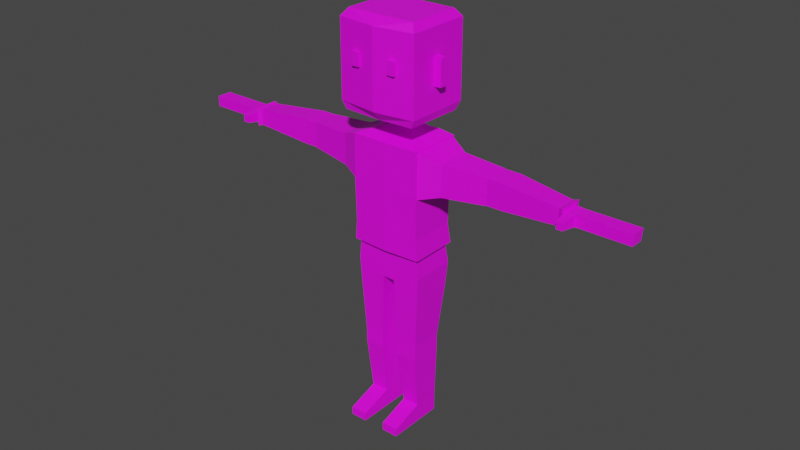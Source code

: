 # Source: w4.blend  (saved by Blender 3.3.6; exported with 4.5.12 LTS)
import bpy
from mathutils import Matrix  # noqa: F401  (used for matrix-valued properties, if any)

bpy.ops.wm.read_factory_settings(use_empty=True)
scene = bpy.context.scene
scene.name = 'Scene'

# ---- collections
col_collection = bpy.data.collections.new('Collection'); scene.collection.children.link(col_collection)
col_character = bpy.data.collections.new('Character'); scene.collection.children.link(col_character)
col_top = bpy.data.collections.new('top'); scene.collection.children.link(col_top)

# ---- images (referenced by path relative to the original .blend; pixels are not part of the script)
import os
ASSET_DIR = os.environ.get("B2B_ASSET_DIR", "")  # directory of the original .blend (textures are referenced by path, not embedded)
HERE = os.path.dirname(os.path.abspath(__file__))  # packed textures are extracted next to this script under _unpacked/

def load_image(name, relpath, width, height, colorspace="sRGB"):
    """Load a texture the original file referenced (path relative to the .blend, or extracted next to this script)."""
    p = next((c for c in (os.path.join(HERE, relpath), os.path.join(ASSET_DIR, relpath)) if relpath and os.path.exists(c)), "")
    if p:
        img = bpy.data.images.load(p, check_existing=True)
        img.name = name
    else:  # same state as the original file: an image datablock whose file is absent (Cycles renders it pink)
        img = bpy.data.images.new(name, width, height)
        img.source = "FILE"
        img.filepath = "//" + (relpath or name)
    img.colorspace_settings.name = colorspace
    return img
img_colorpallet_png = load_image('colorPallet.png', 'colorPallet.png', 1024, 1024, 'sRGB')

# ---- materials (node trees are filled in below, after node groups)
mat_material_001 = bpy.data.materials.new('Material.001')
mat_material_001.use_transparent_shadow = False

# ---- material node trees
mat_material_001.use_nodes = True; mat_material_001.node_tree.nodes.clear()
_N = mat_material_001.node_tree.nodes; _L = mat_material_001.node_tree.links
n0 = _N.new('ShaderNodeBsdfPrincipled'); n0.name = 'Principled BSDF'; n0.location = (10, 300)
n0.distribution = 'GGX'
n0.subsurface_method = 'RANDOM_WALK_SKIN'
n0.inputs[3].default_value = 1.45
n0.inputs[27].default_value = (0.0, 0.0, 0.0, 1.0)
n0.inputs[28].default_value = 1.0
n1 = _N.new('ShaderNodeOutputMaterial'); n1.name = 'Material Output'; n1.location = (300, 300)
n2 = _N.new('ShaderNodeTexImage'); n2.name = 'Image Texture'; n2.location = (-280, 280)
n2.image = img_colorpallet_png
n2.interpolation = 'Closest'
_L.new(n0.outputs[0], n1.inputs[0])
_L.new(n2.outputs[0], n0.inputs[0])
n1.is_active_output = True

# ---- world
world_world = bpy.data.worlds.new('World'); scene.world = world_world
world_world.use_nodes = True; world_world.node_tree.nodes.clear()
_N = world_world.node_tree.nodes; _L = world_world.node_tree.links
n0 = _N.new('ShaderNodeOutputWorld'); n0.name = 'World Output'; n0.location = (300, 300)
n1 = _N.new('ShaderNodeBackground'); n1.name = 'Background'; n1.location = (10, 300)
n1.inputs[0].default_value = (0.05088, 0.05088, 0.05088, 1.0)
_L.new(n1.outputs[0], n0.inputs[0])
n0.is_active_output = True
world_world.color = (0.05088, 0.05088, 0.05088)
world_world.use_sun_shadow = False
world_world.sun_shadow_jitter_overblur = 0.0

# ---- meshes
me_cube_006 = bpy.data.meshes.new('Cube.006')
me_cube_006.from_pydata([(0.03525, -0.1272, 0.8817), (0.1965, -0.1272, 1.641), (0.03525, 0.1272, 0.8817), (0.1965, 0.1272, 1.641), (0.0, 0.1272, 0.8817), (0.0, 0.1272, 1.641), (0.0, -0.1272, 0.8817), (0.0, -0.1272, 1.641), (0.1966, 0.1272, 0.9391), (0.1966, -0.1272, 0.9391), (0.0, -0.1272, 0.9391), (0.0, 0.1272, 0.9391), (0.1867, 0.09704, 1.407), (0.1768, 0.09704, 1.173), (0.1867, -0.1272, 1.407), (0.1768, -0.1272, 1.173), (0.0, -0.1272, 1.407), (0.0, -0.1272, 1.173), (0.0, 0.09704, 1.407), (0.0, 0.09704, 1.173), (0.171, 0.07474, 0.5022), (0.0527, 0.07474, 0.5022), (0.0527, -0.1118, 0.5022), (0.171, -0.1118, 0.5022), (0.171, 0.07474, 0.4594), (0.0527, 0.07474, 0.4594), (0.0527, -0.1118, 0.4594), (0.171, -0.1118, 0.4594), (0.171, 0.07474, 0.4167), (0.0527, 0.07474, 0.4167), (0.0527, -0.1118, 0.4167), (0.171, -0.1118, 0.4167), (0.1599, 0.07579, 0.107), (0.06379, 0.07579, 0.107), (0.06379, -0.07579, 0.107), (0.1599, -0.07579, 0.107), (0.1599, 0.07579, 0.0001798), (0.06379, 0.07579, 0.0001798), (0.06379, -0.07579, 0.0001798), (0.1599, -0.07579, 0.0001798), (0.1599, -0.2574, 0.04598), (0.06379, -0.2574, 0.04598), (0.1599, -0.2574, 0.0001798), (0.06379, -0.2574, 0.0001798), (0.3073, 0.08051, 1.601), (0.3073, -0.08575, 1.601), (0.3073, 0.06079, 1.448), (0.3073, -0.08575, 1.448), (0.5521, 0.08088, 1.583), (0.5521, -0.04718, 1.583), (0.5521, 0.06569, 1.465), (0.5521, -0.04718, 1.465), (0.5921, 0.08088, 1.583), (0.5921, -0.04718, 1.583), (0.5921, 0.06569, 1.465), (0.5921, -0.04718, 1.465), (0.6455, 0.08088, 1.583), (0.6455, -0.04718, 1.583), (0.6455, 0.06569, 1.465), (0.6455, -0.04718, 1.465), (0.9873, 0.03976, 1.557), (0.9873, -0.05146, 1.557), (0.9873, 0.02894, 1.492), (0.9873, -0.05146, 1.492), (1.042, 0.03619, 1.554), (1.042, -0.04828, 1.554), (1.042, 0.02617, 1.494), (1.042, -0.04828, 1.494), (1.16, 0.03619, 1.554), (1.16, -0.04828, 1.554), (1.16, 0.02617, 1.494), (1.16, -0.04828, 1.494), (1.186, 0.03619, 1.554), (1.186, -0.04828, 1.554), (1.186, 0.02617, 1.494), (1.186, -0.04828, 1.494), (1.219, 0.03619, 1.554), (1.219, -0.04828, 1.554), (1.219, 0.02617, 1.494), (1.219, -0.04828, 1.494), (1.338, 0.03619, 1.554), (1.338, -0.04828, 1.554), (1.338, 0.02617, 1.494), (1.338, -0.04828, 1.494), (0.9973, -0.1384, 1.543), (0.9973, -0.1384, 1.505), (1.032, -0.1384, 1.543), (1.032, -0.1384, 1.505), (0.0, 0.08631, 1.684), (0.048, 0.08631, 1.684), (0.048, -0.00334, 1.684), (0.0, -0.00334, 1.684), (0.0, 0.08631, 1.794), (0.048, 0.08631, 1.794), (0.048, -0.00334, 1.794), (0.0, -0.00334, 1.794), (0.0, 0.1487, 1.794), (0.2051, 0.1487, 1.794), (0.2066, -0.197, 1.801), (0.0, -0.1936, 1.794), (0.0, 0.1325, 2.314), (0.1965, 0.1325, 2.314), (0.1965, -0.1774, 2.314), (0.0, -0.1774, 2.314), (0.2276, 0.1618, 2.055), (0.2276, -0.2066, 2.055), (0.0, -0.2357, 2.054), (0.0, 0.1909, 2.054), (0.2276, -0.2066, 1.846), (0.0, -0.2357, 1.846), (0.2276, 0.1618, 1.846), (0.0, 0.1909, 1.846), (0.2276, 0.1618, 2.272), (0.0, 0.1909, 2.272), (0.2276, -0.2066, 2.272), (0.0, -0.2357, 2.272), (0.1306, -0.2211, 2.053), (0.08802, -0.2211, 2.053), (0.1306, -0.2211, 2.126), (0.08802, -0.2211, 2.126), (0.1306, -0.2371, 2.126), (0.1306, -0.2371, 2.053), (0.08802, -0.2371, 2.053), (0.08802, -0.2371, 2.126), (0.2276, -0.01382, 1.98), (0.2276, -0.05434, 1.98), (0.2276, -0.01382, 2.126), (0.2276, -0.05434, 2.126), (0.2689, -0.05434, 2.126), (0.2689, -0.05434, 1.98), (0.2689, -0.01382, 1.98), (0.2689, -0.01382, 2.126), (0.1895, 0.1126, 0.7967), (0.04011, 0.1126, 0.7967), (0.1895, -0.1229, 0.7967), (0.04011, -0.1229, 0.7967), (0.1867, 0.1121, 1.056), (0.1867, -0.1272, 1.056), (0.0, -0.1272, 1.056), (0.0, 0.1121, 1.056)], [], [(18, 5, 3, 12), (3, 1, 45, 44), (4, 2, 0, 6), (14, 1, 7, 16), (1, 3, 89, 90), (0, 9, 10, 6), (133, 132, 20, 21), (4, 11, 8, 2), (137, 15, 17, 138), (15, 14, 16, 17), (136, 13, 15, 137), (13, 12, 14, 15), (139, 19, 13, 136), (19, 18, 12, 13), (22, 21, 25, 26), (132, 134, 23, 20), (134, 135, 22, 23), (135, 133, 21, 22), (27, 26, 30, 31), (23, 22, 26, 27), (21, 20, 24, 25), (20, 23, 27, 24), (28, 31, 35, 32), (25, 24, 28, 29), (24, 27, 31, 28), (26, 25, 29, 30), (33, 32, 36, 37), (30, 29, 33, 34), (31, 30, 34, 35), (29, 28, 32, 33), (37, 36, 39, 38), (32, 35, 39, 36), (34, 33, 37, 38), (39, 35, 40, 42), (40, 41, 43, 42), (38, 39, 42, 43), (34, 38, 43, 41), (35, 34, 41, 40), (47, 46, 50, 51), (1, 14, 47, 45), (12, 3, 44, 46), (14, 12, 46, 47), (50, 48, 52, 54), (46, 44, 48, 50), (45, 47, 51, 49), (44, 45, 49, 48), (53, 55, 59, 57), (49, 51, 55, 53), (48, 49, 53, 52), (51, 50, 54, 55), (59, 58, 62, 63), (52, 53, 57, 56), (55, 54, 58, 59), (54, 52, 56, 58), (63, 67, 87, 85), (58, 56, 60, 62), (57, 59, 63, 61), (56, 57, 61, 60), (65, 67, 71, 69), (60, 61, 65, 64), (63, 62, 66, 67), (62, 60, 64, 66), (69, 71, 75, 73), (64, 65, 69, 68), (67, 66, 70, 71), (66, 64, 68, 70), (75, 74, 78, 79), (68, 69, 73, 72), (71, 70, 74, 75), (70, 68, 72, 74), (77, 79, 83, 81), (74, 72, 76, 78), (73, 75, 79, 77), (72, 73, 77, 76), (82, 80, 81, 83), (76, 77, 81, 80), (79, 78, 82, 83), (78, 76, 80, 82), (84, 85, 87, 86), (67, 65, 86, 87), (61, 63, 85, 84), (65, 61, 84, 86), (90, 89, 93, 94), (3, 5, 88, 89), (7, 1, 90, 91), (94, 93, 97, 98), (91, 90, 94, 95), (89, 88, 92, 93), (114, 112, 101, 102), (95, 94, 98, 99), (93, 92, 96, 97), (101, 100, 103, 102), (115, 114, 102, 103), (112, 113, 100, 101), (110, 111, 107, 104), (109, 108, 105, 106), (108, 110, 104, 105), (98, 97, 110, 108), (99, 98, 108, 109), (97, 96, 111, 110), (104, 107, 113, 112), (106, 105, 114, 115), (105, 104, 112, 114), (117, 119, 118, 116), (122, 121, 120, 123), (117, 116, 121, 122), (116, 118, 120, 121), (118, 119, 123, 120), (119, 117, 122, 123), (125, 127, 126, 124), (129, 130, 131, 128), (124, 126, 131, 130), (127, 125, 129, 128), (126, 127, 128, 131), (125, 124, 130, 129), (0, 2, 133, 135), (9, 0, 135, 134), (8, 9, 134, 132), (2, 8, 132, 133), (11, 139, 136, 8), (8, 136, 137, 9), (9, 137, 138, 10)])
_uv = me_cube_006.uv_layers.new(name='UVMap')
_uv.uv.foreach_set('vector', [0.3236, 0.709, 0.3236, 0.709, 0.3236, 0.709, 0.3236, 0.709, 0.3236, 0.709, 0.3236, 0.709, 0.3236, 0.709, 0.3236, 0.709, 0.3488, 0.901, 0.3488, 0.901, 0.3488, 0.901, 0.3488, 0.901, 0.3236, 0.709, 0.3236, 0.709, 0.3236, 0.709, 0.3236, 0.709, 0.3236, 0.709, 0.3236, 0.709, 0.3236, 0.709, 0.3236, 0.709, 0.3488, 0.901, 0.3488, 0.901, 0.3488, 0.901, 0.3488, 0.901, 0.3236, 0.709, 0.3236, 0.709, 0.3236, 0.709, 0.3236, 0.709, 0.3488, 0.901, 0.3488, 0.901, 0.3488, 0.901, 0.3488, 0.901, 0.3236, 0.709, 0.3236, 0.709, 0.3236, 0.709, 0.3236, 0.709, 0.3236, 0.709, 0.3236, 0.709, 0.3236, 0.709, 0.3236, 0.709, 0.3236, 0.709, 0.3236, 0.709, 0.3236, 0.709, 0.3236, 0.709, 0.3236, 0.709, 0.3236, 0.709, 0.3236, 0.709, 0.3236, 0.709, 0.3236, 0.709, 0.3236, 0.709, 0.3236, 0.709, 0.3236, 0.709, 0.3236, 0.709, 0.3236, 0.709, 0.3236, 0.709, 0.3236, 0.709, 0.3236, 0.709, 0.3236, 0.709, 0.3236, 0.709, 0.3236, 0.709, 0.3236, 0.709, 0.3236, 0.709, 0.3236, 0.709, 0.3236, 0.709, 0.3236, 0.709, 0.3236, 0.709, 0.3236, 0.709, 0.3236, 0.709, 0.3236, 0.709, 0.3236, 0.709, 0.3236, 0.709, 0.3236, 0.709, 0.3236, 0.709, 0.3236, 0.709, 0.3236, 0.709, 0.3236, 0.709, 0.3236, 0.709, 0.3236, 0.709, 0.3236, 0.709, 0.3236, 0.709, 0.3236, 0.709, 0.3236, 0.709, 0.3236, 0.709, 0.3236, 0.709, 0.3236, 0.709, 0.3236, 0.709, 0.3236, 0.709, 0.3236, 0.709, 0.3236, 0.709, 0.3236, 0.709, 0.3236, 0.709, 0.3236, 0.709, 0.3236, 0.709, 0.3236, 0.709, 0.3236, 0.709, 0.3236, 0.709, 0.3236, 0.709, 0.3236, 0.709, 0.3236, 0.709, 0.3236, 0.709, 0.3236, 0.709, 0.3236, 0.709, 0.3236, 0.709, 0.3236, 0.709, 0.3236, 0.709, 0.3236, 0.709, 0.3236, 0.709, 0.3236, 0.709, 0.3236, 0.709, 0.3236, 0.709, 0.3236, 0.709, 0.3236, 0.709, 0.3236, 0.709, 0.3236, 0.709, 0.3236, 0.709, 0.3236, 0.709, 0.3236, 0.709, 0.3236, 0.709, 0.3236, 0.709, 0.3236, 0.709, 0.3236, 0.709, 0.3236, 0.709, 0.3236, 0.709, 0.3236, 0.709, 0.3236, 0.709, 0.3236, 0.709, 0.3236, 0.709, 0.3236, 0.709, 0.3236, 0.709, 0.3236, 0.709, 0.3236, 0.709, 0.3236, 0.709, 0.3236, 0.709, 0.3236, 0.709, 0.3236, 0.709, 0.3236, 0.709, 0.3236, 0.709, 0.3236, 0.709, 0.3236, 0.709, 0.3236, 0.709, 0.3236, 0.709, 0.3236, 0.709, 0.3236, 0.709, 0.3236, 0.709, 0.3236, 0.709, 0.3236, 0.709, 0.3236, 0.709, 0.3236, 0.709, 0.3236, 0.709, 0.3236, 0.709, 0.3236, 0.709, 0.3236, 0.709, 0.3236, 0.709, 0.3236, 0.709, 0.3236, 0.709, 0.3236, 0.709, 0.3236, 0.709, 0.3236, 0.709, 0.3236, 0.709, 0.3236, 0.709, 0.3236, 0.709, 0.3236, 0.709, 0.3236, 0.709, 0.3236, 0.709, 0.3236, 0.709, 0.3236, 0.709, 0.3236, 0.709, 0.3236, 0.709, 0.3236, 0.709, 0.3236, 0.709, 0.3236, 0.709, 0.3236, 0.709, 0.3236, 0.709, 0.3236, 0.709, 0.3236, 0.709, 0.3236, 0.709, 0.3236, 0.709, 0.3236, 0.709, 0.3236, 0.709, 0.3236, 0.709, 0.3236, 0.709, 0.3236, 0.709, 0.3236, 0.709, 0.3236, 0.709, 0.3236, 0.709, 0.3236, 0.709, 0.3236, 0.709, 0.3236, 0.709, 0.3236, 0.709, 0.3236, 0.709, 0.3236, 0.709, 0.3236, 0.709, 0.3236, 0.709, 0.3236, 0.709, 0.3236, 0.709, 0.3236, 0.709, 0.3236, 0.709, 0.3236, 0.709, 0.3236, 0.709, 0.3236, 0.709, 0.3236, 0.709, 0.3236, 0.709, 0.3236, 0.709, 0.3236, 0.709, 0.3236, 0.709, 0.3236, 0.709, 0.3236, 0.709, 0.3236, 0.709, 0.3236, 0.709, 0.3236, 0.709, 0.3236, 0.709, 0.3236, 0.709, 0.3236, 0.709, 0.3236, 0.709, 0.3236, 0.709, 0.3236, 0.709, 0.3236, 0.709, 0.3236, 0.709, 0.3236, 0.709, 0.3236, 0.709, 0.3236, 0.709, 0.3236, 0.709, 0.3236, 0.709, 0.3236, 0.709, 0.3236, 0.709, 0.3236, 0.709, 0.3236, 0.709, 0.3236, 0.709, 0.3236, 0.709, 0.3236, 0.709, 0.3236, 0.709, 0.3236, 0.709, 0.3236, 0.709, 0.3236, 0.709, 0.3236, 0.709, 0.3236, 0.709, 0.3236, 0.709, 0.3236, 0.709, 0.3236, 0.709, 0.3236, 0.709, 0.3236, 0.709, 0.3236, 0.709, 0.3236, 0.709, 0.3236, 0.709, 0.3236, 0.709, 0.3236, 0.709, 0.3236, 0.709, 0.3236, 0.709, 0.3236, 0.709, 0.3236, 0.709, 0.3236, 0.709, 0.3236, 0.709, 0.3236, 0.709, 0.3236, 0.709, 0.3236, 0.709, 0.3236, 0.709, 0.3236, 0.709, 0.3236, 0.709, 0.3236, 0.709, 0.3236, 0.709, 0.3236, 0.709, 0.3236, 0.709, 0.3236, 0.709, 0.3236, 0.709, 0.3236, 0.709, 0.3236, 0.709, 0.3236, 0.709, 0.3236, 0.709, 0.3236, 0.709, 0.3236, 0.709, 0.3236, 0.709, 0.3236, 0.709, 0.3236, 0.709, 0.3236, 0.709, 0.3236, 0.709, 0.3236, 0.709, 0.3236, 0.709, 0.3236, 0.709, 0.3236, 0.709, 0.3236, 0.709, 0.3236, 0.709, 0.3236, 0.709, 0.3236, 0.709, 0.3236, 0.709, 0.3236, 0.709, 0.3236, 0.709, 0.3236, 0.709, 0.3236, 0.709, 0.3236, 0.709, 0.3236, 0.709, 0.3236, 0.709, 0.3236, 0.709, 0.3236, 0.709, 0.3236, 0.709, 0.3236, 0.709, 0.3236, 0.709, 0.3236, 0.709, 0.3236, 0.709, 0.3236, 0.709, 0.3236, 0.709, 0.3236, 0.709, 0.3236, 0.709, 0.3236, 0.709, 0.3236, 0.709, 0.3236, 0.709, 0.3236, 0.709, 0.3236, 0.709, 0.3236, 0.709, 0.3236, 0.709, 0.3236, 0.709, 0.3236, 0.709, 0.3236, 0.709, 0.3236, 0.709, 0.3236, 0.709, 0.3236, 0.709, 0.3236, 0.709, 0.3236, 0.709, 0.3236, 0.709, 0.3236, 0.709, 0.3236, 0.709, 0.3236, 0.709, 0.3236, 0.709, 0.3236, 0.709, 0.3236, 0.709, 0.3236, 0.709, 0.3236, 0.709, 0.3236, 0.709, 0.3236, 0.709, 0.3236, 0.709, 0.3236, 0.709, 0.3236, 0.709, 0.3236, 0.709, 0.3236, 0.709, 0.3236, 0.709, 0.3236, 0.709, 0.3236, 0.709, 0.3236, 0.709, 0.3236, 0.709, 0.3236, 0.709, 0.3236, 0.709, 0.3236, 0.709, 0.3236, 0.709, 0.3236, 0.709, 0.3236, 0.709, 0.3236, 0.709, 0.3236, 0.709, 0.3236, 0.709, 0.3236, 0.709, 0.3236, 0.709, 0.3236, 0.709, 0.3236, 0.709, 0.3236, 0.709, 0.3236, 0.709, 0.3236, 0.709, 0.3236, 0.709, 0.3236, 0.709, 0.3236, 0.709, 0.3236, 0.709, 0.3236, 0.709, 0.3236, 0.709, 0.3236, 0.709, 0.3236, 0.709, 0.3236, 0.709, 0.3236, 0.709, 0.3236, 0.709, 0.3236, 0.709, 0.3236, 0.709, 0.3236, 0.709, 0.3236, 0.709, 0.3236, 0.709, 0.3236, 0.709, 0.3236, 0.709, 0.3236, 0.709, 0.3236, 0.709, 0.3236, 0.709, 0.3236, 0.709, 0.3236, 0.709, 0.3236, 0.709, 0.3236, 0.709, 0.3236, 0.709, 0.3236, 0.709, 0.3236, 0.709, 0.3236, 0.709, 0.3236, 0.709, 0.3236, 0.709, 0.3236, 0.709, 0.3236, 0.709, 0.3236, 0.709, 0.3236, 0.709, 0.3236, 0.709, 0.3236, 0.709, 0.3236, 0.709, 0.3236, 0.709, 0.3236, 0.709, 0.3236, 0.709, 0.3236, 0.709, 0.3236, 0.709, 0.3236, 0.709, 0.3236, 0.709, 0.3236, 0.709, 0.3236, 0.709, 0.3236, 0.709, 0.3236, 0.709, 0.3236, 0.709, 0.3236, 0.709, 0.3236, 0.709, 0.3236, 0.709, 0.3236, 0.709, 0.3236, 0.709, 0.3236, 0.709, 0.3236, 0.709, 0.3236, 0.709, 0.3467, 0.161, 0.3467, 0.161, 0.3467, 0.161, 0.3467, 0.161, 0.3467, 0.161, 0.3467, 0.161, 0.3467, 0.161, 0.3467, 0.161, 0.3467, 0.161, 0.3467, 0.161, 0.3467, 0.161, 0.3467, 0.161, 0.3467, 0.161, 0.3467, 0.161, 0.3467, 0.161, 0.3467, 0.161, 0.3467, 0.161, 0.3467, 0.161, 0.3467, 0.161, 0.3467, 0.161, 0.3467, 0.161, 0.3467, 0.161, 0.3467, 0.161, 0.3467, 0.161, 0.3236, 0.709, 0.3236, 0.709, 0.3236, 0.709, 0.3236, 0.709, 0.3236, 0.709, 0.3236, 0.709, 0.3236, 0.709, 0.3236, 0.709, 0.3236, 0.709, 0.3236, 0.709, 0.3236, 0.709, 0.3236, 0.709, 0.3236, 0.709, 0.3236, 0.709, 0.3236, 0.709, 0.3236, 0.709, 0.3236, 0.709, 0.3236, 0.709, 0.3236, 0.709, 0.3236, 0.709, 0.3236, 0.709, 0.3236, 0.709, 0.3236, 0.709, 0.3236, 0.709, 0.3488, 0.901, 0.3488, 0.901, 0.3488, 0.901, 0.3488, 0.901, 0.3488, 0.901, 0.3488, 0.901, 0.3488, 0.901, 0.3488, 0.901, 0.3488, 0.901, 0.3488, 0.901, 0.3488, 0.901, 0.3488, 0.901, 0.3488, 0.901, 0.3488, 0.901, 0.3488, 0.901, 0.3488, 0.901, 0.3488, 0.901, 0.3488, 0.901, 0.3488, 0.901, 0.3488, 0.901, 0.3488, 0.901, 0.3488, 0.901, 0.3488, 0.901, 0.3488, 0.901, 0.3488, 0.901, 0.3488, 0.901, 0.3488, 0.901, 0.3488, 0.901])
me_cube_006.materials.append(mat_material_001)
me_cube_006.update()
me_cube_010 = bpy.data.meshes.new('Cube.010')
me_cube_010.from_pydata([(0.2009, -0.1389, 1.652), (0.2015, 0.1395, 1.651), (0.0, 0.1427, 1.646), (0.0, -0.1405, 1.651), (0.1942, 0.1105, 1.402), (0.1883, 0.1085, 1.174), (0.1943, -0.141, 1.403), (0.1881, -0.139, 1.173), (0.0, -0.1435, 1.407), (0.0, -0.1435, 1.173), (0.0, 0.1133, 1.406), (0.0, 0.1133, 1.174), (0.3123, 0.09206, 1.611), (0.3128, -0.09672, 1.611), (0.3115, 0.07098, 1.436), (0.3126, -0.09668, 1.437), (0.5524, 0.09324, 1.594), (0.5534, -0.05846, 1.595), (0.5524, 0.07659, 1.453), (0.5534, -0.05846, 1.454), (0.5921, 0.0931, 1.594), (0.5921, -0.05868, 1.595), (0.5921, 0.07643, 1.453), (0.5921, -0.05868, 1.454), (0.6466, 0.09315, 1.594), (0.6459, -0.05852, 1.595), (0.6465, 0.07644, 1.453), (0.6459, -0.05852, 1.454), (0.9898, 0.06406, 1.576), (0.9878, -0.07426, 1.577), (0.9894, 0.04907, 1.47), (0.9878, -0.07426, 1.472), (0.0, 0.09806, 1.695), (0.04995, 0.09403, 1.698), (0.05021, -0.006154, 1.7), (0.0, -0.008642, 1.699), (0.1979, 0.1237, 1.059), (0.1985, -0.1384, 1.057), (0.0, -0.1435, 1.056), (0.0, 0.1283, 1.058), (0.9646, 0.04202, 1.477), (0.9633, -0.06294, 1.479), (0.9649, 0.0548, 1.569), (0.9633, -0.06294, 1.57)], [], [(10, 2, 1, 4), (1, 0, 13, 12), (6, 0, 3, 8), (0, 1, 33, 34), (37, 7, 9, 38), (7, 6, 8, 9), (36, 5, 7, 37), (5, 4, 6, 7), (39, 11, 5, 36), (11, 10, 4, 5), (15, 14, 18, 19), (0, 6, 15, 13), (4, 1, 12, 14), (6, 4, 14, 15), (18, 16, 20, 22), (14, 12, 16, 18), (13, 15, 19, 17), (12, 13, 17, 16), (21, 23, 27, 25), (17, 19, 23, 21), (16, 17, 21, 20), (19, 18, 22, 23), (41, 40, 30, 31), (20, 21, 25, 24), (23, 22, 26, 27), (22, 20, 24, 26), (40, 42, 28, 30), (43, 41, 31, 29), (42, 43, 29, 28), (1, 2, 32, 33), (3, 0, 34, 35), (39, 36, 37, 38), (29, 31, 30, 28), (24, 25, 43, 42), (25, 27, 41, 43), (26, 24, 42, 40), (27, 26, 40, 41), (32, 35, 34, 33)])
_uv = me_cube_010.uv_layers.new(name='UVMap')
_uv.uv.foreach_set('vector', [0.4669, 0.1503, 0.4669, 0.1503, 0.4669, 0.1503, 0.4669, 0.1503, 0.4669, 0.1503, 0.4669, 0.1503, 0.4669, 0.1503, 0.4669, 0.1503, 0.4669, 0.1503, 0.4669, 0.1503, 0.4669, 0.1503, 0.4669, 0.1503, 0.4669, 0.1503, 0.4669, 0.1503, 0.4669, 0.1503, 0.4669, 0.1503, 0.4669, 0.1503, 0.4669, 0.1503, 0.4669, 0.1503, 0.4669, 0.1503, 0.4669, 0.1503, 0.4669, 0.1503, 0.4669, 0.1503, 0.4669, 0.1503, 0.4669, 0.1503, 0.4669, 0.1503, 0.4669, 0.1503, 0.4669, 0.1503, 0.4669, 0.1503, 0.4669, 0.1503, 0.4669, 0.1503, 0.4669, 0.1503, 0.4669, 0.1503, 0.4669, 0.1503, 0.4669, 0.1503, 0.4669, 0.1503, 0.4669, 0.1503, 0.4669, 0.1503, 0.4669, 0.1503, 0.4669, 0.1503, 0.4669, 0.1503, 0.4669, 0.1503, 0.4669, 0.1503, 0.4669, 0.1503, 0.4669, 0.1503, 0.4669, 0.1503, 0.4669, 0.1503, 0.4669, 0.1503, 0.4669, 0.1503, 0.4669, 0.1503, 0.4669, 0.1503, 0.4669, 0.1503, 0.4669, 0.1503, 0.4669, 0.1503, 0.4669, 0.1503, 0.4669, 0.1503, 0.4669, 0.1503, 0.4669, 0.1503, 0.4669, 0.1503, 0.4669, 0.1503, 0.4669, 0.1503, 0.4669, 0.1503, 0.4669, 0.1503, 0.4669, 0.1503, 0.4669, 0.1503, 0.4669, 0.1503, 0.4669, 0.1503, 0.4669, 0.1503, 0.4669, 0.1503, 0.4669, 0.1503, 0.4669, 0.1503, 0.4669, 0.1503, 0.4669, 0.1503, 0.4669, 0.1503, 0.4669, 0.1503, 0.4669, 0.1503, 0.4669, 0.1503, 0.4669, 0.1503, 0.4669, 0.1503, 0.4669, 0.1503, 0.4669, 0.1503, 0.4669, 0.1503, 0.4669, 0.1503, 0.4669, 0.1503, 0.4669, 0.1503, 0.4669, 0.1503, 0.4669, 0.1503, 0.4669, 0.1503, 0.4669, 0.1503, 0.4669, 0.1503, 0.4669, 0.1503, 0.4669, 0.1503, 0.4669, 0.1503, 0.4669, 0.1503, 0.4669, 0.1503, 0.4669, 0.1503, 0.4669, 0.1503, 0.4669, 0.1503, 0.4669, 0.1503, 0.4669, 0.1503, 0.4669, 0.1503, 0.4669, 0.1503, 0.4669, 0.1503, 0.4669, 0.1503, 0.4669, 0.1503, 0.4669, 0.1503, 0.4669, 0.1503, 0.4669, 0.1503, 0.4669, 0.1503, 0.4669, 0.1503, 0.4669, 0.1503, 0.4669, 0.1503, 0.4669, 0.1503, 0.4669, 0.1503, 0.4669, 0.1503, 0.4669, 0.1503, 0.4669, 0.1503, 0.4669, 0.1503, 0.4669, 0.1503, 0.4669, 0.1503, 0.4669, 0.1503, 0.4669, 0.1503, 0.4669, 0.1503, 0.4669, 0.1503, 0.4669, 0.1503, 0.4669, 0.1503, 0.4669, 0.1503, 0.4669, 0.1503, 0.4669, 0.1503, 0.4669, 0.1503, 0.4669, 0.1503, 0.4669, 0.1503, 0.4669, 0.1503, 0.4669, 0.1503, 0.4669, 0.1503, 0.4669, 0.1503, 0.4669, 0.1503, 0.4669, 0.1503, 0.4669, 0.1503, 0.4669, 0.1503, 0.4669, 0.1503, 0.4669, 0.1503, 0.4669, 0.1503, 0.4669, 0.1503, 0.4669, 0.1503, 0.4669, 0.1503, 0.4669, 0.1503, 0.4669, 0.1503, 0.4669, 0.1503, 0.4669, 0.1503, 0.4669, 0.1503, 0.4669, 0.1503])
me_cube_010.materials.append(mat_material_001)
me_cube_010.update()
me_cube_011 = bpy.data.meshes.new('Cube.011')
me_cube_011.from_pydata([(0.2016, -0.1409, 1.654), (0.2024, 0.1417, 1.652), (0.0, 0.1454, 1.647), (0.0, -0.1428, 1.652), (0.1955, 0.1129, 1.401), (0.1903, 0.1106, 1.174), (0.1957, -0.1435, 1.402), (0.1901, -0.1411, 1.173), (0.0, -0.1464, 1.407), (0.0, -0.1464, 1.173), (0.0, 0.1162, 1.406), (0.0, 0.1162, 1.174), (0.3131, 0.09412, 1.613), (0.3138, -0.09867, 1.613), (0.3122, 0.0728, 1.434), (0.3135, -0.09864, 1.435), (0.5529, 0.0956, 1.595), (0.5551, -0.06015, 1.597), (0.5528, 0.07872, 1.451), (0.5551, -0.06015, 1.452), (0.0, 0.1002, 1.697), (0.0503, 0.0954, 1.701), (0.05061, -0.006656, 1.703), (0.0, -0.009588, 1.702), (0.1999, 0.1257, 1.059), (0.2006, -0.1404, 1.057), (0.0, -0.1464, 1.056), (0.0, 0.1312, 1.059)], [], [(10, 2, 1, 4), (1, 0, 13, 12), (6, 0, 3, 8), (0, 1, 21, 22), (25, 7, 9, 26), (7, 6, 8, 9), (24, 5, 7, 25), (5, 4, 6, 7), (27, 11, 5, 24), (11, 10, 4, 5), (15, 14, 18, 19), (0, 6, 15, 13), (4, 1, 12, 14), (6, 4, 14, 15), (14, 12, 16, 18), (13, 15, 19, 17), (12, 13, 17, 16), (1, 2, 20, 21), (3, 0, 22, 23), (17, 19, 18, 16), (27, 24, 25, 26)])
_uv = me_cube_011.uv_layers.new(name='UVMap')
_uv.uv.foreach_set('vector', [0.03028, 0.9566, 0.03028, 0.9566, 0.03028, 0.9566, 0.03028, 0.9566, 0.03028, 0.9566, 0.03028, 0.9566, 0.03028, 0.9566, 0.03028, 0.9566, 0.03028, 0.9566, 0.03028, 0.9566, 0.03028, 0.9566, 0.03028, 0.9566, 0.03028, 0.9566, 0.03028, 0.9566, 0.03028, 0.9566, 0.03028, 0.9566, 0.03028, 0.9566, 0.03028, 0.9566, 0.03028, 0.9566, 0.03028, 0.9566, 0.03028, 0.9566, 0.03028, 0.9566, 0.03028, 0.9566, 0.03028, 0.9566, 0.03028, 0.9566, 0.03028, 0.9566, 0.03028, 0.9566, 0.03028, 0.9566, 0.03028, 0.9566, 0.03028, 0.9566, 0.03028, 0.9566, 0.03028, 0.9566, 0.03028, 0.9566, 0.03028, 0.9566, 0.03028, 0.9566, 0.03028, 0.9566, 0.03028, 0.9566, 0.03028, 0.9566, 0.03028, 0.9566, 0.03028, 0.9566, 0.03028, 0.9566, 0.03028, 0.9566, 0.03028, 0.9566, 0.03028, 0.9566, 0.03028, 0.9566, 0.03028, 0.9566, 0.03028, 0.9566, 0.03028, 0.9566, 0.03028, 0.9566, 0.03028, 0.9566, 0.03028, 0.9566, 0.03028, 0.9566, 0.03028, 0.9566, 0.03028, 0.9566, 0.03028, 0.9566, 0.03028, 0.9566, 0.03028, 0.9566, 0.03028, 0.9566, 0.03028, 0.9566, 0.03028, 0.9566, 0.03028, 0.9566, 0.03028, 0.9566, 0.03028, 0.9566, 0.03028, 0.9566, 0.03028, 0.9566, 0.03028, 0.9566, 0.03028, 0.9566, 0.03028, 0.9566, 0.03028, 0.9566, 0.03028, 0.9566, 0.03028, 0.9566, 0.03028, 0.9566, 0.03028, 0.9566, 0.03028, 0.9566, 0.03028, 0.9566, 0.03028, 0.9566, 0.03028, 0.9566, 0.03028, 0.9566, 0.03028, 0.9566, 0.03028, 0.9566, 0.03028, 0.9566, 0.03028, 0.9566, 0.03028, 0.9566, 0.03028, 0.9566])
me_cube_011.materials.append(mat_material_001)
me_cube_011.update()
me_cube_012 = bpy.data.meshes.new('Cube.012')
me_cube_012.from_pydata([(0.1995, -0.1485, 1.66), (0.2011, 0.1497, 1.658), (0.0, 0.1542, 1.65), (0.0, -0.1504, 1.658), (0.1994, 0.1223, 1.405), (0.1968, 0.1171, 1.175), (0.1993, -0.1526, 1.407), (0.1964, -0.1477, 1.174), (0.0, -0.1556, 1.407), (0.0, -0.1556, 1.173), (0.0, 0.1254, 1.405), (0.0, 0.1254, 1.175), (0.1271, 0.1241, 1.657), (0.1265, -0.07899, 1.659), (0.0, 0.1299, 1.651), (0.0, -0.08209, 1.658), (0.2063, 0.1322, 1.06), (0.2072, -0.1467, 1.058), (0.0, -0.1556, 1.056), (0.0, 0.1403, 1.06), (0.0, -0.08147, 1.684), (0.1263, 0.1248, 1.683), (0.1257, -0.07837, 1.686), (0.0, 0.1305, 1.677)], [], [(10, 2, 1, 4), (6, 0, 3, 8), (21, 23, 14, 12), (17, 7, 9, 18), (7, 6, 8, 9), (16, 5, 7, 17), (5, 4, 6, 7), (19, 11, 5, 16), (11, 10, 4, 5), (20, 22, 13, 15), (15, 13, 12, 14), (0, 6, 4, 1), (19, 16, 17, 18), (22, 21, 12, 13), (3, 0, 22, 20), (1, 2, 23, 21), (0, 1, 21, 22)])
_uv = me_cube_012.uv_layers.new(name='UVMap')
_uv.uv.foreach_set('vector', [0.04694, 0.8487, 0.04694, 0.8487, 0.04694, 0.8487, 0.04694, 0.8487, 0.04694, 0.8487, 0.04694, 0.8487, 0.04694, 0.8487, 0.04694, 0.8487, 0.04694, 0.8487, 0.04694, 0.8487, 0.04694, 0.8487, 0.04694, 0.8487, 0.04694, 0.8487, 0.04694, 0.8487, 0.04694, 0.8487, 0.04694, 0.8487, 0.04694, 0.8487, 0.04694, 0.8487, 0.04694, 0.8487, 0.04694, 0.8487, 0.04694, 0.8487, 0.04694, 0.8487, 0.04694, 0.8487, 0.04694, 0.8487, 0.04694, 0.8487, 0.04694, 0.8487, 0.04694, 0.8487, 0.04694, 0.8487, 0.04694, 0.8487, 0.04694, 0.8487, 0.04694, 0.8487, 0.04694, 0.8487, 0.04694, 0.8487, 0.04694, 0.8487, 0.04694, 0.8487, 0.04694, 0.8487, 0.04694, 0.8487, 0.04694, 0.8487, 0.04694, 0.8487, 0.04694, 0.8487, 0.04694, 0.8487, 0.04694, 0.8487, 0.04694, 0.8487, 0.04694, 0.8487, 0.04694, 0.8487, 0.04694, 0.8487, 0.04694, 0.8487, 0.04694, 0.8487, 0.04694, 0.8487, 0.04694, 0.8487, 0.04694, 0.8487, 0.04694, 0.8487, 0.04694, 0.8487, 0.04694, 0.8487, 0.04694, 0.8487, 0.04694, 0.8487, 0.04694, 0.8487, 0.04694, 0.8487, 0.04694, 0.8487, 0.04694, 0.8487, 0.04694, 0.8487, 0.04694, 0.8487, 0.04694, 0.8487, 0.04694, 0.8487, 0.04694, 0.8487, 0.04694, 0.8487, 0.04694, 0.8487, 0.04694, 0.8487])
me_cube_012.materials.append(mat_material_001)
me_cube_012.update()
arm_armature_001 = bpy.data.armatures.new('Armature.001')  # bones are not reproduced

# ---- objects
ob_b_tank = bpy.data.objects.new('B-tank', me_cube_006)
ob_armature = bpy.data.objects.new('Armature', arm_armature_001)
ob_bl = bpy.data.objects.new('BL', me_cube_010)
ob_ws_001 = bpy.data.objects.new('WS.001', me_cube_011)
ob_ws_002 = bpy.data.objects.new('WS.002', me_cube_012)

# ---- transforms, parenting, visibility, modifiers, constraints
ob_b_tank.parent = ob_armature
ob_b_tank.location = (0.0, 0.0, 0.0)
_vg = ob_b_tank.vertex_groups.new(name='root')
for _i, _w in zip([0, 2, 4, 6, 9, 10, 11, 12, 13, 14, 15, 17, 19, 133, 135, 136, 137, 138, 139], [0.1362, 0.126, 0.1862, 0.2361, 0.004799, 0.3302, 0.1599, 0.0194, 0.5221, 0.03338, 0.3698, 0.1767, 0.138, 0.01013, 0.009962, 0.1441, 0.131, 0.5511, 0.562]): _vg.add([_i], _w, 'REPLACE')
_vg = ob_b_tank.vertex_groups.new(name='spine')
for _i, _w in zip([5, 7, 10, 11, 12, 13, 14, 15, 16, 17, 18, 19, 88, 136, 137, 138, 139], [0.09558, 0.1045, 0.02387, 0.02087, 0.09019, 0.1642, 0.1515, 0.3993, 0.7576, 0.7148, 0.8315, 0.7804, 0.00641, 0.04321, 0.09832, 0.1909, 0.1753]): _vg.add([_i], _w, 'REPLACE')
_vg = ob_b_tank.vertex_groups.new(name='spine.001')
for _i, _w in zip([1, 3, 5, 7, 16, 18, 88, 89, 92], [0.05067, 0.02391, 0.5357, 0.5938, 0.06037, 0.02394, 0.2971, 0.1267, 0.04103]): _vg.add([_i], _w, 'REPLACE')
_vg = ob_b_tank.vertex_groups.new(name='neck')
for _i, _w in zip([7, 90, 91], [0.0711, 0.07598, 0.9968]): _vg.add([_i], _w, 'REPLACE')
_vg = ob_b_tank.vertex_groups.new(name='Head')
for _i, _w in zip([5, 88, 89, 92, 93, 94, 95, 96, 97, 98, 99, 100, 101, 102, 103, 104, 105, 106, 107, 108, 109, 110, 111, 112, 113, 114, 115, 116, 117, 118, 119, 120, 121, 122, 123, 124, 125, 126, 127, 128, 129, 130, 131], [0.0002161, 0.06034, 0.06007, 0.8259, 0.8756, 0.9649, 0.9996, 0.916, 0.9608, 0.9884, 0.9963, 0.9988, 0.9984, 0.9991, 0.9994, 0.9934, 0.9973, 0.9986, 0.9898, 0.9914, 0.9969, 0.9746, 0.9547, 0.9979, 0.9975, 0.999, 0.9993, 1.0, 1.0, 1.0, 1.0, 1.0, 1.0, 1.0, 1.0, 1.0, 1.0, 1.0, 1.0, 1.0, 1.0, 1.0, 1.0]): _vg.add([_i], _w, 'REPLACE')
_vg = ob_b_tank.vertex_groups.new(name='shoulder.L')
for _i, _w in zip([1, 3, 5, 7, 12, 13, 14, 15, 16, 18, 44, 45, 46, 47, 88, 89, 90, 92, 93, 94, 96, 97, 111], [0.7139, 0.7423, 0.2525, 0.1908, 0.4018, 0.05406, 0.5661, 0.05491, 0.1056, 0.0583, 0.1121, 0.03343, 0.06163, 0.02238, 0.4496, 0.6974, 0.8665, 0.09707, 0.0848, 0.007975, 0.05263, 0.004117, 0.007217]): _vg.add([_i], _w, 'REPLACE')
_vg = ob_b_tank.vertex_groups.new(name='arm.L')
for _i, _w in zip([1, 3, 12, 13, 14, 18, 44, 45, 46, 47, 48, 50], [0.1046, 0.1709, 0.4365, 0.05343, 0.1223, 0.04421, 0.767, 0.4821, 0.8081, 0.4867, 0.01953, 0.0219]): _vg.add([_i], _w, 'REPLACE')
_vg = ob_b_tank.vertex_groups.new(name='arm.L.001')
for _i, _w in zip([1, 14, 44, 45, 46, 47, 48, 49, 50, 51, 52, 53, 54, 55, 56, 57, 58, 59], [0.09601, 0.08581, 0.1059, 0.47, 0.1078, 0.4624, 0.8975, 0.9314, 0.9011, 0.9191, 0.7227, 0.7456, 0.7287, 0.7279, 0.1151, 0.1049, 0.1109, 0.1149]): _vg.add([_i], _w, 'REPLACE')
_vg = ob_b_tank.vertex_groups.new(name='hand.L')
for _i, _w in zip([48, 49, 50, 51, 52, 53, 54, 55, 56, 57, 58, 59], [0.06107, 0.03873, 0.05787, 0.05346, 0.2568, 0.2402, 0.2514, 0.2553, 0.864, 0.8734, 0.8683, 0.8607]): _vg.add([_i], _w, 'REPLACE')
_vg = ob_b_tank.vertex_groups.new(name='finger.L')
for _i, _w in zip([60, 61, 62, 63, 64, 65, 66, 67, 68, 69, 70, 71, 72, 73, 74, 75, 76, 77, 78, 79], [0.925, 0.02714, 0.9173, 0.06385, 0.9277, 0.08951, 0.9177, 0.1039, 0.8443, 0.7534, 0.8405, 0.7374, 0.2659, 0.2936, 0.2679, 0.3042, 0.03344, 0.06294, 0.03637, 0.07009]): _vg.add([_i], _w, 'REPLACE')
_vg = ob_b_tank.vertex_groups.new(name='finger.L.001')
for _i, _w in zip([68, 69, 70, 71, 72, 73, 74, 75, 76, 77, 78, 79, 80, 81, 82, 83], [0.1493, 0.1902, 0.1518, 0.2024, 0.7313, 0.6852, 0.7286, 0.6722, 0.9576, 0.9327, 0.956, 0.9248, 0.9972, 0.9937, 0.997, 0.9934]): _vg.add([_i], _w, 'REPLACE')
_vg = ob_b_tank.vertex_groups.new(name='thumb.L')
for _i, _w in zip([60, 61, 62, 63, 64, 65, 66, 67, 69, 71, 84, 85, 86, 87], [0.06492, 0.9564, 0.07279, 0.9287, 0.06531, 0.9027, 0.07508, 0.8874, 0.05635, 0.0601, 0.9974, 0.9953, 0.9974, 0.9946]): _vg.add([_i], _w, 'REPLACE')
_vg = ob_b_tank.vertex_groups.new(name='shoulder.R')
for _i, _w in zip([5, 88, 89], [0.06305, 0.1567, 0.06373]): _vg.add([_i], _w, 'REPLACE')
_vg = ob_b_tank.vertex_groups.new(name='arm.R')
_vg = ob_b_tank.vertex_groups.new(name='arm.R.001')
_vg = ob_b_tank.vertex_groups.new(name='hand.R')
_vg = ob_b_tank.vertex_groups.new(name='finger.R')
_vg = ob_b_tank.vertex_groups.new(name='finger.R.001')
_vg = ob_b_tank.vertex_groups.new(name='thumb.R')
_vg = ob_b_tank.vertex_groups.new(name='pelvic.L')
for _i, _w in zip([0, 2, 4, 6, 8, 9, 10, 11, 13, 15, 17, 19, 132, 133, 134, 135, 136, 137, 138, 139], [0.4581, 0.4576, 0.4255, 0.4013, 0.4439, 0.4394, 0.3212, 0.4098, 0.09877, 0.07343, 0.02275, 0.008909, 0.07224, 0.1134, 0.05786, 0.1012, 0.3847, 0.3669, 0.1243, 0.1286]): _vg.add([_i], _w, 'REPLACE')
_vg = ob_b_tank.vertex_groups.new(name='thigh.L')
for _i, _w in zip([0, 2, 4, 6, 8, 9, 10, 11, 13, 15, 20, 21, 22, 23, 24, 25, 26, 27, 28, 29, 30, 31, 132, 133, 134, 135, 136, 137, 138, 139], [0.3352, 0.309, 0.2312, 0.276, 0.5122, 0.5096, 0.09017, 0.1156, 0.09917, 0.07392, 0.794, 0.7819, 0.871, 0.9029, 0.3878, 0.3947, 0.4985, 0.5, 0.1269, 0.1397, 0.1303, 0.1046, 0.9014, 0.8194, 0.9259, 0.8451, 0.3935, 0.3777, 0.0632, 0.06253]): _vg.add([_i], _w, 'REPLACE')
_vg = ob_b_tank.vertex_groups.new(name='leg.L')
for _i, _w in zip([20, 21, 22, 23, 24, 25, 26, 27, 28, 29, 30, 31, 33, 34, 36, 37], [0.1927, 0.2013, 0.1204, 0.09321, 0.5873, 0.583, 0.4894, 0.4926, 0.8252, 0.8242, 0.8359, 0.8689, 0.4485, 0.0332, 0.009827, 0.1062]): _vg.add([_i], _w, 'REPLACE')
_vg = ob_b_tank.vertex_groups.new(name='foot.L')
for _i, _w in zip([29, 30, 32, 33, 34, 35, 36, 37, 38, 39, 40, 41, 42, 43], [0.003456, 0.01524, 0.009506, 0.495, 0.9504, 0.9715, 0.7425, 0.8235, 0.9804, 0.9839, 0.9988, 0.9961, 0.9992, 0.9983]): _vg.add([_i], _w, 'REPLACE')
_vg = ob_b_tank.vertex_groups.new(name='target.L')
for _i, _w in zip([28, 32, 33, 36, 37], [0.02069, 0.9573, 0.05489, 0.2274, 0.06983]): _vg.add([_i], _w, 'REPLACE')
_vg = ob_b_tank.vertex_groups.new(name='pole.L')
_vg = ob_b_tank.vertex_groups.new(name='pelvic.R')
for _i, _w in zip([0, 2, 4, 6, 10, 11, 138, 139], [0.05636, 0.09012, 0.1352, 0.07071, 0.2187, 0.2762, 0.05923, 0.06356]): _vg.add([_i], _w, 'REPLACE')
_vg = ob_b_tank.vertex_groups.new(name='thigh.R')
_vg = ob_b_tank.vertex_groups.new(name='leg.R')
_vg = ob_b_tank.vertex_groups.new(name='foot.R')
_vg = ob_b_tank.vertex_groups.new(name='target.R')
_vg = ob_b_tank.vertex_groups.new(name='pole.R')
_m = ob_b_tank.modifiers.new('Mirror', 'MIRROR')
_m.use_clip = True
_m = ob_b_tank.modifiers.new('Armature', 'ARMATURE')
_m.object = ob_armature
ob_armature.location = (0.0, 0.0, 0.0)
ob_armature.show_in_front = True
ob_bl.parent = ob_armature
ob_bl.location = (0.0, 0.0, 0.0)
_vg = ob_bl.vertex_groups.new(name='root')
for _i, _w in zip([4, 5, 6, 7, 9, 11, 36, 37, 38, 39], [0.0194, 0.5221, 0.03338, 0.3698, 0.1767, 0.138, 0.1441, 0.131, 0.5511, 0.562]): _vg.add([_i], _w, 'REPLACE')
_vg = ob_bl.vertex_groups.new(name='spine')
for _i, _w in zip([2, 3, 4, 5, 6, 7, 8, 9, 10, 11, 32, 36, 37, 38, 39], [0.09558, 0.1045, 0.09019, 0.1642, 0.1515, 0.3993, 0.7576, 0.7148, 0.8315, 0.7804, 0.00641, 0.04321, 0.09832, 0.1909, 0.1753]): _vg.add([_i], _w, 'REPLACE')
_vg = ob_bl.vertex_groups.new(name='spine.001')
for _i, _w in zip([0, 1, 2, 3, 8, 10, 32, 33], [0.05067, 0.02391, 0.5357, 0.5938, 0.06037, 0.02394, 0.2971, 0.1267]): _vg.add([_i], _w, 'REPLACE')
_vg = ob_bl.vertex_groups.new(name='neck')
for _i, _w in zip([3, 34, 35], [0.0711, 0.07598, 0.9968]): _vg.add([_i], _w, 'REPLACE')
_vg = ob_bl.vertex_groups.new(name='Head')
for _i, _w in zip([2, 32, 33], [0.0002161, 0.06034, 0.06007]): _vg.add([_i], _w, 'REPLACE')
_vg = ob_bl.vertex_groups.new(name='shoulder.L')
for _i, _w in zip([0, 1, 2, 3, 4, 5, 6, 7, 8, 10, 12, 13, 14, 15, 32, 33, 34], [0.7139, 0.7423, 0.2525, 0.1908, 0.4018, 0.05406, 0.5661, 0.05491, 0.1056, 0.0583, 0.1121, 0.03343, 0.06163, 0.02238, 0.4496, 0.6974, 0.8665]): _vg.add([_i], _w, 'REPLACE')
_vg = ob_bl.vertex_groups.new(name='arm.L')
for _i, _w in zip([0, 1, 4, 5, 6, 10, 12, 13, 14, 15, 16, 18], [0.1046, 0.1709, 0.4365, 0.05343, 0.1223, 0.04421, 0.767, 0.4821, 0.8081, 0.4867, 0.01953, 0.0219]): _vg.add([_i], _w, 'REPLACE')
_vg = ob_bl.vertex_groups.new(name='arm.L.001')
for _i, _w in zip([0, 6, 12, 13, 14, 15, 16, 17, 18, 19, 20, 21, 22, 23, 24, 25, 26, 27, 40, 41, 42, 43], [0.09601, 0.08581, 0.1059, 0.47, 0.1078, 0.4624, 0.8975, 0.9314, 0.9011, 0.9191, 0.7227, 0.7456, 0.7287, 0.7279, 0.1151, 0.1049, 0.1109, 0.1149, 0.05546, 0.05746, 0.05755, 0.05246]): _vg.add([_i], _w, 'REPLACE')
_vg = ob_bl.vertex_groups.new(name='hand.L')
for _i, _w in zip([16, 17, 18, 19, 20, 21, 22, 23, 24, 25, 26, 27, 40, 41, 42, 43], [0.06107, 0.03873, 0.05787, 0.05346, 0.2568, 0.2402, 0.2514, 0.2553, 0.864, 0.8734, 0.8683, 0.8607, 0.4341, 0.4304, 0.432, 0.4367]): _vg.add([_i], _w, 'REPLACE')
_vg = ob_bl.vertex_groups.new(name='finger.L')
for _i, _w in zip([28, 29, 30, 31, 40, 41, 42, 43], [0.925, 0.02714, 0.9173, 0.06385, 0.4587, 0.03192, 0.4625, 0.01357]): _vg.add([_i], _w, 'REPLACE')
_vg = ob_bl.vertex_groups.new(name='finger.L.001')
_vg = ob_bl.vertex_groups.new(name='thumb.L')
for _i, _w in zip([28, 29, 30, 31, 40, 41, 42, 43], [0.06492, 0.9564, 0.07279, 0.9287, 0.0364, 0.4644, 0.03246, 0.4782]): _vg.add([_i], _w, 'REPLACE')
_vg = ob_bl.vertex_groups.new(name='shoulder.R')
for _i, _w in zip([2, 32, 33], [0.06305, 0.1567, 0.06373]): _vg.add([_i], _w, 'REPLACE')
_vg = ob_bl.vertex_groups.new(name='arm.R')
_vg = ob_bl.vertex_groups.new(name='arm.R.001')
_vg = ob_bl.vertex_groups.new(name='hand.R')
_vg = ob_bl.vertex_groups.new(name='finger.R')
_vg = ob_bl.vertex_groups.new(name='finger.R.001')
_vg = ob_bl.vertex_groups.new(name='thumb.R')
_vg = ob_bl.vertex_groups.new(name='pelvic.L')
for _i, _w in zip([5, 7, 9, 11, 36, 37, 38, 39], [0.09877, 0.07343, 0.02275, 0.008909, 0.3847, 0.3669, 0.1243, 0.1286]): _vg.add([_i], _w, 'REPLACE')
_vg = ob_bl.vertex_groups.new(name='thigh.L')
for _i, _w in zip([5, 7, 36, 37, 38, 39], [0.09917, 0.07392, 0.3935, 0.3777, 0.0632, 0.06253]): _vg.add([_i], _w, 'REPLACE')
_vg = ob_bl.vertex_groups.new(name='leg.L')
_vg = ob_bl.vertex_groups.new(name='foot.L')
_vg = ob_bl.vertex_groups.new(name='target.L')
_vg = ob_bl.vertex_groups.new(name='pole.L')
_vg = ob_bl.vertex_groups.new(name='pelvic.R')
for _i, _w in zip([38, 39], [0.05923, 0.06356]): _vg.add([_i], _w, 'REPLACE')
_vg = ob_bl.vertex_groups.new(name='thigh.R')
_vg = ob_bl.vertex_groups.new(name='leg.R')
_vg = ob_bl.vertex_groups.new(name='foot.R')
_vg = ob_bl.vertex_groups.new(name='target.R')
_vg = ob_bl.vertex_groups.new(name='pole.R')
_m = ob_bl.modifiers.new('Mirror', 'MIRROR')
_m.use_clip = True
_m = ob_bl.modifiers.new('Armature', 'ARMATURE')
_m.object = ob_armature
ob_ws_001.parent = ob_armature
ob_ws_001.location = (0.0, 0.0, 0.0)
_vg = ob_ws_001.vertex_groups.new(name='root')
for _i, _w in zip([4, 5, 6, 7, 9, 11, 24, 25, 26, 27], [0.0194, 0.5221, 0.03338, 0.3698, 0.1767, 0.138, 0.1441, 0.131, 0.5511, 0.562]): _vg.add([_i], _w, 'REPLACE')
_vg = ob_ws_001.vertex_groups.new(name='spine')
for _i, _w in zip([2, 3, 4, 5, 6, 7, 8, 9, 10, 11, 20, 24, 25, 26, 27], [0.09558, 0.1045, 0.09019, 0.1642, 0.1515, 0.3993, 0.7576, 0.7148, 0.8315, 0.7804, 0.00641, 0.04321, 0.09832, 0.1909, 0.1753]): _vg.add([_i], _w, 'REPLACE')
_vg = ob_ws_001.vertex_groups.new(name='spine.001')
for _i, _w in zip([0, 1, 2, 3, 8, 10, 20, 21], [0.05067, 0.02391, 0.5357, 0.5938, 0.06037, 0.02394, 0.2971, 0.1267]): _vg.add([_i], _w, 'REPLACE')
_vg = ob_ws_001.vertex_groups.new(name='neck')
for _i, _w in zip([3, 22, 23], [0.0711, 0.07598, 0.9968]): _vg.add([_i], _w, 'REPLACE')
_vg = ob_ws_001.vertex_groups.new(name='Head')
for _i, _w in zip([2, 20, 21], [0.0002161, 0.06034, 0.06007]): _vg.add([_i], _w, 'REPLACE')
_vg = ob_ws_001.vertex_groups.new(name='shoulder.L')
for _i, _w in zip([0, 1, 2, 3, 4, 5, 6, 7, 8, 10, 12, 13, 14, 15, 20, 21, 22], [0.7139, 0.7423, 0.2525, 0.1908, 0.4018, 0.05406, 0.5661, 0.05491, 0.1056, 0.0583, 0.1121, 0.03343, 0.06163, 0.02238, 0.4496, 0.6974, 0.8665]): _vg.add([_i], _w, 'REPLACE')
_vg = ob_ws_001.vertex_groups.new(name='arm.L')
for _i, _w in zip([0, 1, 4, 5, 6, 10, 12, 13, 14, 15, 16, 18], [0.1046, 0.1709, 0.4365, 0.05343, 0.1223, 0.04421, 0.767, 0.4821, 0.8081, 0.4867, 0.01953, 0.0219]): _vg.add([_i], _w, 'REPLACE')
_vg = ob_ws_001.vertex_groups.new(name='arm.L.001')
for _i, _w in zip([0, 6, 12, 13, 14, 15, 16, 17, 18, 19], [0.09601, 0.08581, 0.1059, 0.47, 0.1078, 0.4624, 0.8975, 0.9314, 0.9011, 0.9191]): _vg.add([_i], _w, 'REPLACE')
_vg = ob_ws_001.vertex_groups.new(name='hand.L')
for _i, _w in zip([16, 17, 18, 19], [0.06107, 0.03873, 0.05787, 0.05346]): _vg.add([_i], _w, 'REPLACE')
_vg = ob_ws_001.vertex_groups.new(name='finger.L')
_vg = ob_ws_001.vertex_groups.new(name='finger.L.001')
_vg = ob_ws_001.vertex_groups.new(name='thumb.L')
_vg = ob_ws_001.vertex_groups.new(name='shoulder.R')
for _i, _w in zip([2, 20, 21], [0.06305, 0.1567, 0.06373]): _vg.add([_i], _w, 'REPLACE')
_vg = ob_ws_001.vertex_groups.new(name='arm.R')
_vg = ob_ws_001.vertex_groups.new(name='arm.R.001')
_vg = ob_ws_001.vertex_groups.new(name='hand.R')
_vg = ob_ws_001.vertex_groups.new(name='finger.R')
_vg = ob_ws_001.vertex_groups.new(name='finger.R.001')
_vg = ob_ws_001.vertex_groups.new(name='thumb.R')
_vg = ob_ws_001.vertex_groups.new(name='pelvic.L')
for _i, _w in zip([5, 7, 9, 11, 24, 25, 26, 27], [0.09877, 0.07343, 0.02275, 0.008909, 0.3847, 0.3669, 0.1243, 0.1286]): _vg.add([_i], _w, 'REPLACE')
_vg = ob_ws_001.vertex_groups.new(name='thigh.L')
for _i, _w in zip([5, 7, 24, 25, 26, 27], [0.09917, 0.07392, 0.3935, 0.3777, 0.0632, 0.06253]): _vg.add([_i], _w, 'REPLACE')
_vg = ob_ws_001.vertex_groups.new(name='leg.L')
_vg = ob_ws_001.vertex_groups.new(name='foot.L')
_vg = ob_ws_001.vertex_groups.new(name='target.L')
_vg = ob_ws_001.vertex_groups.new(name='pole.L')
_vg = ob_ws_001.vertex_groups.new(name='pelvic.R')
for _i, _w in zip([26, 27], [0.05923, 0.06356]): _vg.add([_i], _w, 'REPLACE')
_vg = ob_ws_001.vertex_groups.new(name='thigh.R')
_vg = ob_ws_001.vertex_groups.new(name='leg.R')
_vg = ob_ws_001.vertex_groups.new(name='foot.R')
_vg = ob_ws_001.vertex_groups.new(name='target.R')
_vg = ob_ws_001.vertex_groups.new(name='pole.R')
_m = ob_ws_001.modifiers.new('Mirror', 'MIRROR')
_m.use_clip = True
_m = ob_ws_001.modifiers.new('Armature', 'ARMATURE')
_m.object = ob_armature
ob_ws_002.parent = ob_armature
ob_ws_002.location = (0.0, 0.0, 0.0)
_vg = ob_ws_002.vertex_groups.new(name='root')
for _i, _w in zip([4, 5, 6, 7, 9, 11, 16, 17, 18, 19], [0.0194, 0.5221, 0.03338, 0.3698, 0.1767, 0.138, 0.1441, 0.131, 0.5511, 0.562]): _vg.add([_i], _w, 'REPLACE')
_vg = ob_ws_002.vertex_groups.new(name='spine')
for _i, _w in zip([2, 3, 4, 5, 6, 7, 8, 9, 10, 11, 14, 15, 16, 17, 18, 19, 20, 23], [0.09558, 0.1045, 0.09019, 0.1642, 0.1515, 0.3993, 0.7576, 0.7148, 0.8315, 0.7804, 0.051, 0.05223, 0.04321, 0.09832, 0.1909, 0.1753, 0.05223, 0.051]): _vg.add([_i], _w, 'REPLACE')
_vg = ob_ws_002.vertex_groups.new(name='spine.001')
for _i, _w in zip([0, 1, 2, 3, 8, 10, 12, 13, 14, 15, 20, 21, 22, 23], [0.05067, 0.02391, 0.5357, 0.5938, 0.06037, 0.02394, 0.07529, 0.02534, 0.4164, 0.2969, 0.2969, 0.07529, 0.02534, 0.4164]): _vg.add([_i], _w, 'REPLACE')
_vg = ob_ws_002.vertex_groups.new(name='neck')
for _i, _w in zip([3, 13, 15, 20, 22], [0.0711, 0.03799, 0.534, 0.534, 0.03799]): _vg.add([_i], _w, 'REPLACE')
_vg = ob_ws_002.vertex_groups.new(name='Head')
for _i, _w in zip([2, 12, 14, 21, 23], [0.0002161, 0.03003, 0.03028, 0.03003, 0.03028]): _vg.add([_i], _w, 'REPLACE')
_vg = ob_ws_002.vertex_groups.new(name='shoulder.L')
for _i, _w in zip([0, 1, 2, 3, 4, 5, 6, 7, 8, 10, 12, 13, 14, 15, 20, 21, 22, 23], [0.7139, 0.7423, 0.2525, 0.1908, 0.4018, 0.05406, 0.5661, 0.05491, 0.1056, 0.0583, 0.7199, 0.7902, 0.351, 0.09539, 0.09539, 0.7199, 0.7902, 0.351]): _vg.add([_i], _w, 'REPLACE')
_vg = ob_ws_002.vertex_groups.new(name='arm.L')
for _i, _w in zip([0, 1, 4, 5, 6, 10, 12, 13, 21, 22], [0.1046, 0.1709, 0.4365, 0.05343, 0.1223, 0.04421, 0.08546, 0.05232, 0.08546, 0.05232]): _vg.add([_i], _w, 'REPLACE')
_vg = ob_ws_002.vertex_groups.new(name='arm.L.001')
for _i, _w in zip([0, 6, 13, 22], [0.09601, 0.08581, 0.048, 0.048]): _vg.add([_i], _w, 'REPLACE')
_vg = ob_ws_002.vertex_groups.new(name='hand.L')
_vg = ob_ws_002.vertex_groups.new(name='finger.L')
_vg = ob_ws_002.vertex_groups.new(name='finger.L.001')
_vg = ob_ws_002.vertex_groups.new(name='thumb.L')
_vg = ob_ws_002.vertex_groups.new(name='shoulder.R')
for _i, _w in zip([2, 12, 14, 21, 23], [0.06305, 0.03186, 0.1099, 0.03186, 0.1099]): _vg.add([_i], _w, 'REPLACE')
_vg = ob_ws_002.vertex_groups.new(name='arm.R')
_vg = ob_ws_002.vertex_groups.new(name='arm.R.001')
_vg = ob_ws_002.vertex_groups.new(name='hand.R')
_vg = ob_ws_002.vertex_groups.new(name='finger.R')
_vg = ob_ws_002.vertex_groups.new(name='finger.R.001')
_vg = ob_ws_002.vertex_groups.new(name='thumb.R')
_vg = ob_ws_002.vertex_groups.new(name='pelvic.L')
for _i, _w in zip([5, 7, 9, 11, 16, 17, 18, 19], [0.09877, 0.07343, 0.02275, 0.008909, 0.3847, 0.3669, 0.1243, 0.1286]): _vg.add([_i], _w, 'REPLACE')
_vg = ob_ws_002.vertex_groups.new(name='thigh.L')
for _i, _w in zip([5, 7, 16, 17, 18, 19], [0.09917, 0.07392, 0.3935, 0.3777, 0.0632, 0.06253]): _vg.add([_i], _w, 'REPLACE')
_vg = ob_ws_002.vertex_groups.new(name='leg.L')
_vg = ob_ws_002.vertex_groups.new(name='foot.L')
_vg = ob_ws_002.vertex_groups.new(name='target.L')
_vg = ob_ws_002.vertex_groups.new(name='pole.L')
_vg = ob_ws_002.vertex_groups.new(name='pelvic.R')
for _i, _w in zip([18, 19], [0.05923, 0.06356]): _vg.add([_i], _w, 'REPLACE')
_vg = ob_ws_002.vertex_groups.new(name='thigh.R')
_vg = ob_ws_002.vertex_groups.new(name='leg.R')
_vg = ob_ws_002.vertex_groups.new(name='foot.R')
_vg = ob_ws_002.vertex_groups.new(name='target.R')
_vg = ob_ws_002.vertex_groups.new(name='pole.R')
_m = ob_ws_002.modifiers.new('Mirror', 'MIRROR')
_m.use_clip = True
_m = ob_ws_002.modifiers.new('Armature', 'ARMATURE')
_m.object = ob_armature

# ---- collection membership
col_character.objects.link(ob_b_tank)
col_character.objects.link(ob_armature)
col_top.objects.link(ob_bl)
col_top.objects.link(ob_ws_001)
col_top.objects.link(ob_ws_002)

# ---- scene / render settings (as saved in the file)
scene.frame_start = 1; scene.frame_end = 250; scene.frame_set(1)
scene.render.engine = 'BLENDER_EEVEE_NEXT'
scene.cycles.sampling_pattern = 'TABULATED_SOBOL'
scene.cycles.use_light_tree = False
scene.view_settings.view_transform = 'Filmic'
bpy.context.view_layer.update()

# ---- added for rendering (the .blend has no active camera and no usable light): camera, sun
cam_auto = bpy.data.cameras.new('AutoCamera')
cam_auto.lens = 50.0
cam_auto.sensor_width = 36.0
cam_auto.clip_end = 1000.0
ob_auto_camera = bpy.data.objects.new('AutoCamera', cam_auto)
scene.collection.objects.link(ob_auto_camera)
ob_auto_camera.location = (3.29899, -3.99203, 3.79642)
ob_auto_camera.rotation_euler = (1.09748, -7.21219e-08, 0.694738)
scene.camera = ob_auto_camera
light_auto_sun = bpy.data.lights.new('AutoSun', 'SUN')
light_auto_sun.energy = 3.0
light_auto_sun.angle = 0.0523599
ob_auto_sun = bpy.data.objects.new('AutoSun', light_auto_sun)
scene.collection.objects.link(ob_auto_sun)
ob_auto_sun.rotation_euler = (0.872665, 0.174533, 0.523599)
bpy.context.view_layer.update()
